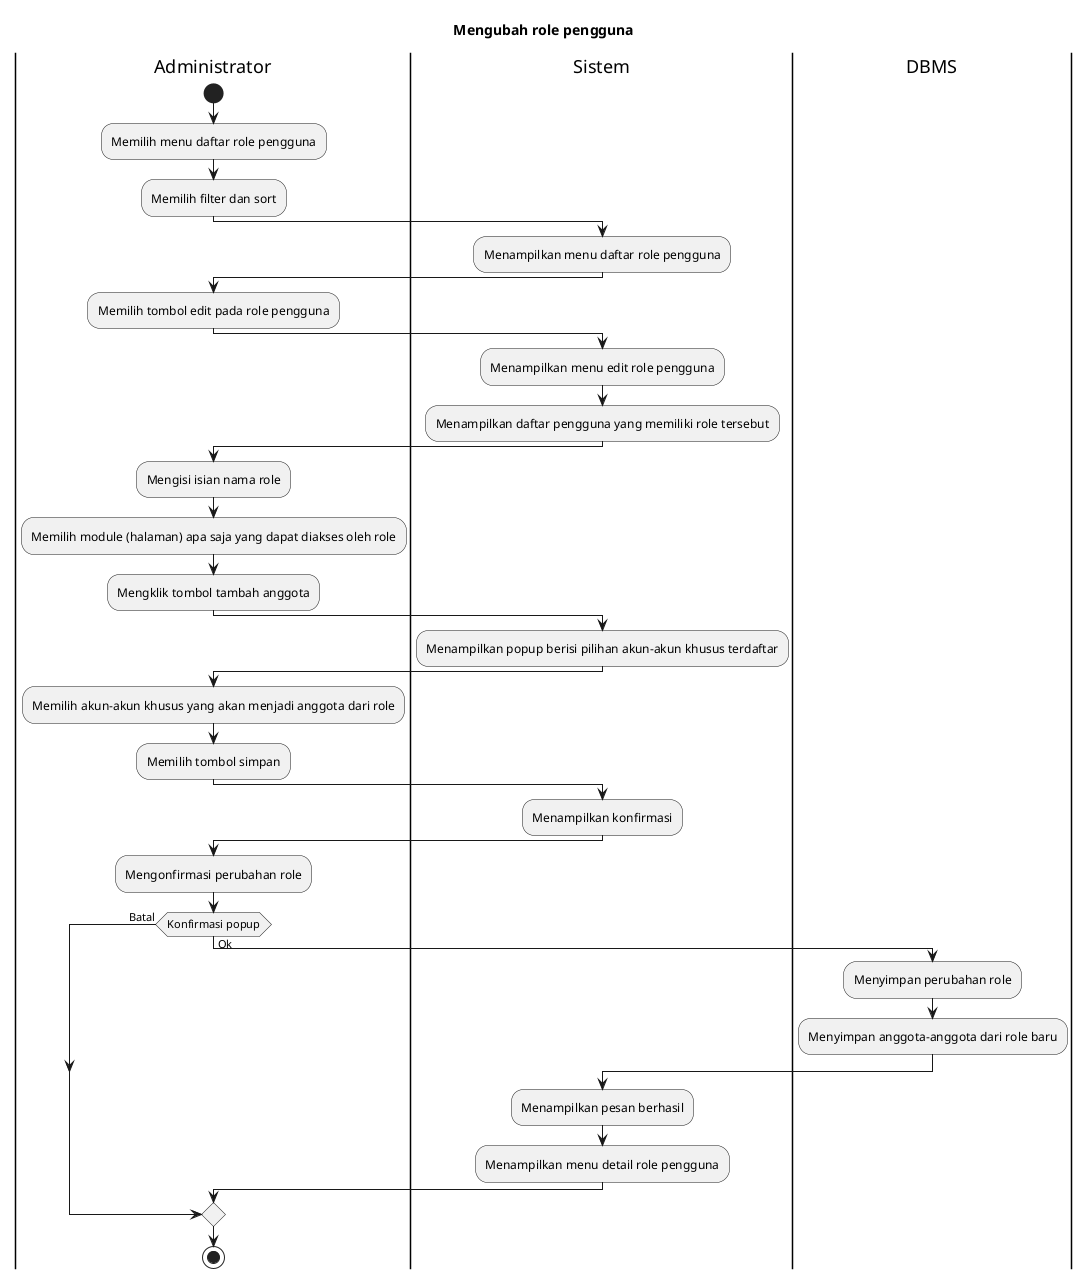

The diagram above was rendered by PlantUML. Its source (embedded in the PNG):
@startuml
title Mengubah role pengguna

|Administrator|
start
:Memilih menu daftar role pengguna;
:Memilih filter dan sort;

|Sistem|
:Menampilkan menu daftar role pengguna;

|Administrator|
:Memilih tombol edit pada role pengguna;

|Sistem|
:Menampilkan menu edit role pengguna;
:Menampilkan daftar pengguna yang memiliki role tersebut;

|Administrator|
:Mengisi isian nama role;
:Memilih module (halaman) apa saja yang dapat diakses oleh role;
:Mengklik tombol tambah anggota;

|Sistem|
:Menampilkan popup berisi pilihan akun-akun khusus terdaftar;

|Administrator|
:Memilih akun-akun khusus yang akan menjadi anggota dari role;
:Memilih tombol simpan;

|Sistem|
:Menampilkan konfirmasi;

|Administrator|
:Mengonfirmasi perubahan role;

if (Konfirmasi popup) then (Batal)
else (Ok)
  |DBMS|
  :Menyimpan perubahan role;
  :Menyimpan anggota-anggota dari role baru;

  |Sistem|
  :Menampilkan pesan berhasil;
  :Menampilkan menu detail role pengguna;
endif

|Administrator|
stop
@enduml